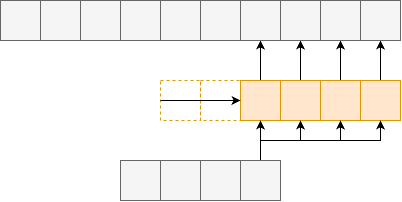

The diagram above was exported from draw.io. Its source (the exported page's mxGraphModel, read from the mxfile embedded in the PNG):
<mxGraphModel dx="2074" dy="633" grid="1" gridSize="10" guides="1" tooltips="1" connect="1" arrows="1" fold="1" page="1" pageScale="1" pageWidth="827" pageHeight="1169" math="0" shadow="0">
  <root>
    <mxCell id="0" />
    <mxCell id="1" parent="0" />
    <mxCell id="2" style="edgeStyle=orthogonalEdgeStyle;rounded=0;orthogonalLoop=1;jettySize=auto;html=1;exitX=0.5;exitY=0;exitDx=0;exitDy=0;entryX=0.5;entryY=1;entryDx=0;entryDy=0;" edge="1" source="3" target="25" parent="1">
      <mxGeometry relative="1" as="geometry" />
    </mxCell>
    <mxCell id="3" value="" style="whiteSpace=wrap;html=1;aspect=fixed;fillColor=#ffe6cc;strokeColor=#d79b00;" vertex="1" parent="1">
      <mxGeometry x="600" y="640" width="40" height="40" as="geometry" />
    </mxCell>
    <mxCell id="4" style="edgeStyle=orthogonalEdgeStyle;rounded=0;orthogonalLoop=1;jettySize=auto;html=1;exitX=0.5;exitY=0;exitDx=0;exitDy=0;entryX=0.5;entryY=1;entryDx=0;entryDy=0;" edge="1" source="5" target="26" parent="1">
      <mxGeometry relative="1" as="geometry" />
    </mxCell>
    <mxCell id="5" value="" style="whiteSpace=wrap;html=1;aspect=fixed;fillColor=#ffe6cc;strokeColor=#d79b00;" vertex="1" parent="1">
      <mxGeometry x="640" y="640" width="40" height="40" as="geometry" />
    </mxCell>
    <mxCell id="6" style="edgeStyle=orthogonalEdgeStyle;rounded=0;orthogonalLoop=1;jettySize=auto;html=1;exitX=0.5;exitY=0;exitDx=0;exitDy=0;entryX=0.5;entryY=1;entryDx=0;entryDy=0;" edge="1" source="7" target="27" parent="1">
      <mxGeometry relative="1" as="geometry" />
    </mxCell>
    <mxCell id="7" value="" style="whiteSpace=wrap;html=1;aspect=fixed;fillColor=#ffe6cc;strokeColor=#d79b00;" vertex="1" parent="1">
      <mxGeometry x="680" y="640" width="40" height="40" as="geometry" />
    </mxCell>
    <mxCell id="8" style="edgeStyle=orthogonalEdgeStyle;rounded=0;orthogonalLoop=1;jettySize=auto;html=1;exitX=0.5;exitY=0;exitDx=0;exitDy=0;entryX=0.5;entryY=1;entryDx=0;entryDy=0;" edge="1" source="9" target="24" parent="1">
      <mxGeometry relative="1" as="geometry" />
    </mxCell>
    <mxCell id="9" value="" style="whiteSpace=wrap;html=1;aspect=fixed;fillColor=#ffe6cc;strokeColor=#d79b00;" vertex="1" parent="1">
      <mxGeometry x="560" y="640" width="40" height="40" as="geometry" />
    </mxCell>
    <mxCell id="10" value="" style="whiteSpace=wrap;html=1;aspect=fixed;fillColor=#f5f5f5;fontColor=#333333;strokeColor=#666666;" vertex="1" parent="1">
      <mxGeometry x="440" y="720" width="40" height="40" as="geometry" />
    </mxCell>
    <mxCell id="11" value="" style="whiteSpace=wrap;html=1;aspect=fixed;fillColor=#f5f5f5;fontColor=#333333;strokeColor=#666666;" vertex="1" parent="1">
      <mxGeometry x="480" y="720" width="40" height="40" as="geometry" />
    </mxCell>
    <mxCell id="12" value="" style="whiteSpace=wrap;html=1;aspect=fixed;fillColor=#f5f5f5;fontColor=#333333;strokeColor=#666666;" vertex="1" parent="1">
      <mxGeometry x="520" y="720" width="40" height="40" as="geometry" />
    </mxCell>
    <mxCell id="13" style="edgeStyle=orthogonalEdgeStyle;rounded=0;orthogonalLoop=1;jettySize=auto;html=1;exitX=0.5;exitY=0;exitDx=0;exitDy=0;entryX=0.5;entryY=1;entryDx=0;entryDy=0;" edge="1" source="17" target="9" parent="1">
      <mxGeometry relative="1" as="geometry" />
    </mxCell>
    <mxCell id="14" style="edgeStyle=orthogonalEdgeStyle;rounded=0;orthogonalLoop=1;jettySize=auto;html=1;exitX=0.5;exitY=0;exitDx=0;exitDy=0;entryX=0.5;entryY=1;entryDx=0;entryDy=0;" edge="1" source="17" target="3" parent="1">
      <mxGeometry relative="1" as="geometry" />
    </mxCell>
    <mxCell id="15" style="edgeStyle=orthogonalEdgeStyle;rounded=0;orthogonalLoop=1;jettySize=auto;html=1;exitX=0.5;exitY=0;exitDx=0;exitDy=0;entryX=0.5;entryY=1;entryDx=0;entryDy=0;" edge="1" source="17" target="5" parent="1">
      <mxGeometry relative="1" as="geometry" />
    </mxCell>
    <mxCell id="16" style="edgeStyle=orthogonalEdgeStyle;rounded=0;orthogonalLoop=1;jettySize=auto;html=1;exitX=0.5;exitY=0;exitDx=0;exitDy=0;entryX=0.5;entryY=1;entryDx=0;entryDy=0;" edge="1" source="17" target="7" parent="1">
      <mxGeometry relative="1" as="geometry" />
    </mxCell>
    <mxCell id="17" value="" style="whiteSpace=wrap;html=1;aspect=fixed;fillColor=#f5f5f5;fontColor=#333333;strokeColor=#666666;" vertex="1" parent="1">
      <mxGeometry x="560" y="720" width="40" height="40" as="geometry" />
    </mxCell>
    <mxCell id="18" value="" style="whiteSpace=wrap;html=1;aspect=fixed;fillColor=#f5f5f5;fontColor=#333333;strokeColor=#666666;" vertex="1" parent="1">
      <mxGeometry x="320" y="560" width="40" height="40" as="geometry" />
    </mxCell>
    <mxCell id="19" value="" style="whiteSpace=wrap;html=1;aspect=fixed;fillColor=#f5f5f5;fontColor=#333333;strokeColor=#666666;" vertex="1" parent="1">
      <mxGeometry x="360" y="560" width="40" height="40" as="geometry" />
    </mxCell>
    <mxCell id="20" value="" style="whiteSpace=wrap;html=1;aspect=fixed;fillColor=#f5f5f5;fontColor=#333333;strokeColor=#666666;" vertex="1" parent="1">
      <mxGeometry x="400" y="560" width="40" height="40" as="geometry" />
    </mxCell>
    <mxCell id="21" value="" style="whiteSpace=wrap;html=1;aspect=fixed;fillColor=#f5f5f5;fontColor=#333333;strokeColor=#666666;" vertex="1" parent="1">
      <mxGeometry x="440" y="560" width="40" height="40" as="geometry" />
    </mxCell>
    <mxCell id="22" value="" style="whiteSpace=wrap;html=1;aspect=fixed;fillColor=#f5f5f5;fontColor=#333333;strokeColor=#666666;" vertex="1" parent="1">
      <mxGeometry x="480" y="560" width="40" height="40" as="geometry" />
    </mxCell>
    <mxCell id="23" value="" style="whiteSpace=wrap;html=1;aspect=fixed;fillColor=#f5f5f5;fontColor=#333333;strokeColor=#666666;" vertex="1" parent="1">
      <mxGeometry x="520" y="560" width="40" height="40" as="geometry" />
    </mxCell>
    <mxCell id="24" value="" style="whiteSpace=wrap;html=1;aspect=fixed;fillColor=#f5f5f5;fontColor=#333333;strokeColor=#666666;" vertex="1" parent="1">
      <mxGeometry x="560" y="560" width="40" height="40" as="geometry" />
    </mxCell>
    <mxCell id="25" value="" style="whiteSpace=wrap;html=1;aspect=fixed;fillColor=#f5f5f5;fontColor=#333333;strokeColor=#666666;" vertex="1" parent="1">
      <mxGeometry x="600" y="560" width="40" height="40" as="geometry" />
    </mxCell>
    <mxCell id="26" value="" style="whiteSpace=wrap;html=1;aspect=fixed;fillColor=#f5f5f5;fontColor=#333333;strokeColor=#666666;" vertex="1" parent="1">
      <mxGeometry x="640" y="560" width="40" height="40" as="geometry" />
    </mxCell>
    <mxCell id="27" value="" style="whiteSpace=wrap;html=1;aspect=fixed;fillColor=#f5f5f5;fontColor=#333333;strokeColor=#666666;" vertex="1" parent="1">
      <mxGeometry x="680" y="560" width="40" height="40" as="geometry" />
    </mxCell>
    <mxCell id="28" value="" style="whiteSpace=wrap;html=1;aspect=fixed;fillColor=none;strokeColor=#d79b00;dashed=1;" vertex="1" parent="1">
      <mxGeometry x="520" y="640" width="40" height="40" as="geometry" />
    </mxCell>
    <mxCell id="29" value="" style="whiteSpace=wrap;html=1;aspect=fixed;fillColor=none;strokeColor=#d79b00;dashed=1;" vertex="1" parent="1">
      <mxGeometry x="480" y="640" width="40" height="40" as="geometry" />
    </mxCell>
    <mxCell id="30" value="" style="endArrow=classic;html=1;rounded=0;exitX=0;exitY=0.5;exitDx=0;exitDy=0;entryX=0;entryY=0.5;entryDx=0;entryDy=0;" edge="1" source="29" target="9" parent="1">
      <mxGeometry width="50" height="50" relative="1" as="geometry">
        <mxPoint x="290" y="600" as="sourcePoint" />
        <mxPoint x="340" y="550" as="targetPoint" />
      </mxGeometry>
    </mxCell>
  </root>
</mxGraphModel>